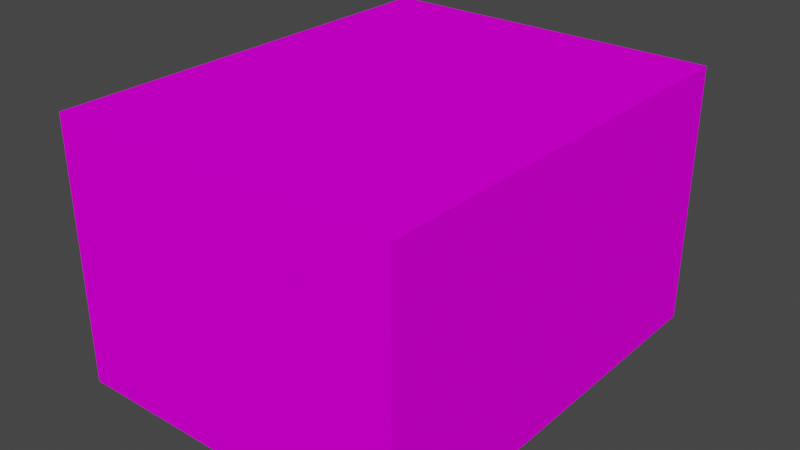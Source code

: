 # Source: TinBox01a.blend  (saved by Blender 3.6.11; exported with 4.5.12 LTS)
import bpy
from mathutils import Matrix  # noqa: F401  (used for matrix-valued properties, if any)

bpy.ops.wm.read_factory_settings(use_empty=True)
scene = bpy.context.scene
scene.name = 'Scene'

# ---- collections
col_collection = bpy.data.collections.new('Collection'); scene.collection.children.link(col_collection)

# ---- images (referenced by path relative to the original .blend; pixels are not part of the script)
import os
ASSET_DIR = os.environ.get("B2B_ASSET_DIR", "")  # directory of the original .blend (textures are referenced by path, not embedded)
HERE = os.path.dirname(os.path.abspath(__file__))  # packed textures are extracted next to this script under _unpacked/

def load_image(name, relpath, width, height, colorspace="sRGB"):
    """Load a texture the original file referenced (path relative to the .blend, or extracted next to this script)."""
    p = next((c for c in (os.path.join(HERE, relpath), os.path.join(ASSET_DIR, relpath)) if relpath and os.path.exists(c)), "")
    if p:
        img = bpy.data.images.load(p, check_existing=True)
        img.name = name
    else:  # same state as the original file: an image datablock whose file is absent (Cycles renders it pink)
        img = bpy.data.images.new(name, width, height)
        img.source = "FILE"
        img.filepath = "//" + (relpath or name)
    img.colorspace_settings.name = colorspace
    return img
img_tinbox01_a_png = load_image('TinBox01_a.png', 'TinBox01_a.png', 1024, 1024, 'sRGB')

# ---- materials (node trees are filled in below, after node groups)
mat_material = bpy.data.materials.new('Material')
mat_material.alpha_threshold = 0.0
mat_material.use_transparent_shadow = False
mat_material.roughness = 0.5
mat_material.line_color = (0.0, 0.0, 0.0, 1.0)

# ---- material node trees
mat_material.use_nodes = True; mat_material.node_tree.nodes.clear()
_N = mat_material.node_tree.nodes; _L = mat_material.node_tree.links
n0 = _N.new('ShaderNodeOutputMaterial'); n0.name = 'Material Output'; n0.location = (300, 300)
n1 = _N.new('ShaderNodeBsdfPrincipled'); n1.name = 'Principled BSDF'; n1.location = (10, 300)
n1.distribution = 'GGX'
n1.subsurface_method = 'RANDOM_WALK_SKIN'
n1.inputs[2].default_value = 0.0
n1.inputs[3].default_value = 1.45
n1.inputs[11].default_value = 1.01
n1.inputs[13].default_value = 0.0
n1.inputs[20].default_value = 0.0
n1.inputs[27].default_value = (0.0, 0.0, 0.0, 1.0)
n1.inputs[28].default_value = 1.0
n2 = _N.new('ShaderNodeTexImage'); n2.name = 'Image Texture'; n2.location = (-280, 280)
n2.image = img_tinbox01_a_png
n2.interpolation = 'Closest'
_L.new(n1.outputs[0], n0.inputs[0])
_L.new(n2.outputs[0], n1.inputs[0])
n0.is_active_output = True

# ---- world
world_world = bpy.data.worlds.new('World'); scene.world = world_world
world_world.use_nodes = True; world_world.node_tree.nodes.clear()
_N = world_world.node_tree.nodes; _L = world_world.node_tree.links
n0 = _N.new('ShaderNodeOutputWorld'); n0.name = 'World Output'; n0.location = (300, 300)
n1 = _N.new('ShaderNodeBackground'); n1.name = 'Background'; n1.location = (10, 300)
n1.inputs[0].default_value = (0.05088, 0.05088, 0.05088, 1.0)
_L.new(n1.outputs[0], n0.inputs[0])
n0.is_active_output = True
world_world.color = (0.05088, 0.05088, 0.05088)
world_world.use_sun_shadow = False
world_world.sun_shadow_jitter_overblur = 0.0

# ---- meshes
me_cube = bpy.data.meshes.new('Cube')
me_cube.from_pydata([(1.0, 1.25, 1.5), (1.0, 1.25, 0.0), (1.0, -1.25, 1.5), (1.0, -1.25, 0.0), (-1.0, 1.25, 1.5), (-1.0, 1.25, 0.0), (-1.0, -1.25, 1.5), (-1.0, -1.25, 0.0)], [], [(0, 4, 6, 2), (3, 2, 6, 7), (7, 6, 4, 5), (5, 1, 3, 7), (1, 0, 2, 3), (5, 4, 0, 1)])
_uv = me_cube.uv_layers.new(name='UVMap')
_uv.uv.foreach_set('vector', [0.0, 0.7143, 0.5735, 0.7143, 0.5735, 1.0, 0.0, 1.0, 0.5735, 0.2545, 0.5735, 0.433, 1.0, 0.433, 1.0, 0.2545, 0.5735, 0.2545, 0.5735, 0.433, 0.0, 0.433, 0.0, 0.2545, 0.0, 0.433, 0.5735, 0.433, 0.5735, 0.7188, 0.0, 0.7188, 0.0, 0.07589, 0.0, 0.2545, 0.5735, 0.2545, 0.5735, 0.07589, 0.5735, 0.2545, 0.5735, 0.433, 1.0, 0.433, 1.0, 0.2545])
me_cube.materials.append(mat_material)
me_cube.use_mirror_vertex_groups = False
me_cube.update()

# ---- objects
ob_tinbox01a = bpy.data.objects.new('TinBox01a', me_cube)

# ---- transforms, parenting, visibility, modifiers, constraints
ob_tinbox01a.location = (0.0, 0.0, 0.0)
ob_tinbox01a.scale = (0.125, 0.125, 0.125)
ob_tinbox01a.lock_rotations_4d = False
ob_tinbox01a.empty_display_type = 'ARROWS'
ob_tinbox01a.lineart.crease_threshold = 0.0

# ---- collection membership
col_collection.objects.link(ob_tinbox01a)

# ---- scene / render settings (as saved in the file)
scene.frame_start = 1; scene.frame_end = 250; scene.frame_set(1)
scene.render.engine = 'BLENDER_EEVEE_NEXT'
scene.cycles.sampling_pattern = 'TABULATED_SOBOL'
scene.view_settings.view_transform = 'Filmic'
bpy.context.view_layer.update()

# ---- added for rendering (the .blend has no active camera and no usable light): camera, sun
cam_auto = bpy.data.cameras.new('AutoCamera')
cam_auto.lens = 50.0
cam_auto.sensor_width = 36.0
cam_auto.clip_end = 1000.0
ob_auto_camera = bpy.data.objects.new('AutoCamera', cam_auto)
scene.collection.objects.link(ob_auto_camera)
ob_auto_camera.location = (0.408895, -0.490674, 0.420866)
ob_auto_camera.rotation_euler = (1.09748, -7.21219e-08, 0.694738)
scene.camera = ob_auto_camera
light_auto_sun = bpy.data.lights.new('AutoSun', 'SUN')
light_auto_sun.energy = 3.0
light_auto_sun.angle = 0.0523599
ob_auto_sun = bpy.data.objects.new('AutoSun', light_auto_sun)
scene.collection.objects.link(ob_auto_sun)
ob_auto_sun.rotation_euler = (0.872665, 0.174533, 0.523599)
bpy.context.view_layer.update()
